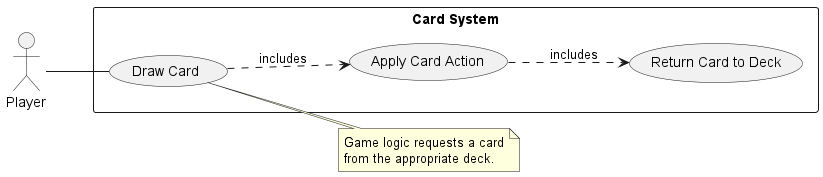

The diagram above was rendered by PlantUML. Its source (embedded in the PNG):
@startuml
left to right direction
actor Player

rectangle "Card System" {
  usecase "Draw Card" as Draw
  usecase "Apply Card Action" as Apply
  usecase "Return Card to Deck" as Return
}

Player -- Draw
Draw ..> Apply : includes
Apply ..> Return : includes

note right of Draw
  Game logic requests a card
  from the appropriate deck.
end note
@enduml